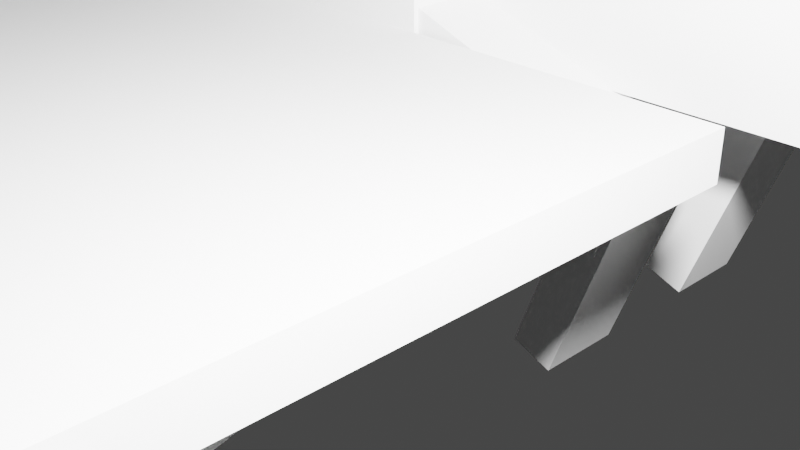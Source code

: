 # Source: Rhamphorhynchus2.blend  (saved by Blender 2.91.10; exported with 4.5.12 LTS)
import bpy
from mathutils import Matrix  # noqa: F401  (used for matrix-valued properties, if any)

bpy.ops.wm.read_factory_settings(use_empty=True)
scene = bpy.context.scene
scene.name = 'Scene'

# ---- collections
col_collection = bpy.data.collections.new('Collection'); scene.collection.children.link(col_collection)

# ---- world
world_world = bpy.data.worlds.new('World'); scene.world = world_world
world_world.use_nodes = True; world_world.node_tree.nodes.clear()
_N = world_world.node_tree.nodes; _L = world_world.node_tree.links
n0 = _N.new('ShaderNodeOutputWorld'); n0.name = 'World Output'; n0.location = (300, 300)
n1 = _N.new('ShaderNodeBackground'); n1.name = 'Background'; n1.location = (10, 300)
n1.inputs[0].default_value = (0.05088, 0.05088, 0.05088, 1.0)
_L.new(n1.outputs[0], n0.inputs[0])
n0.is_active_output = True
world_world.color = (0.05088, 0.05088, 0.05088)
world_world.use_sun_shadow = False
world_world.sun_shadow_jitter_overblur = 0.0

# ---- cameras
cam_camera = bpy.data.cameras.new('Camera')
cam_camera.clip_end = 100.0
cam_camera.ortho_scale = 7.314

# ---- lights
light_light = bpy.data.lights.new('Light', 'POINT')
light_light.transmission_factor = 0.0
light_light.energy = 1000.0
light_light.shadow_soft_size = 0.1
light_light.shadow_maximum_resolution = 0.006
light_light.use_absolute_resolution = True

# ---- meshes
me_w_rfel = bpy.data.meshes.new('Würfel')
me_w_rfel.from_pydata([(-5.0, 0.0, 0.0), (-5.0, 0.0, 5.0), (-5.0, 3.0, 0.0), (-5.0, 3.0, 5.0), (1.0, 0.0, 0.0), (1.0, 0.0, 5.0), (1.0, 3.0, 0.0), (1.0, 3.0, 5.0)], [], [(0, 1, 3, 2), (2, 3, 7, 6), (6, 7, 5, 4), (4, 5, 1, 0), (2, 6, 4, 0), (7, 3, 1, 5)])
_uv = me_w_rfel.uv_layers.new(name='UV-Map')
_uv.uv.foreach_set('vector', [0.07031, 0.6797, 0.07031, 0.7188, 0.04688, 0.7188, 0.04688, 0.6797, 0.04688, 0.6797, 0.04688, 0.7188, 0.0, 0.7188, 0.0, 0.6797, 0.1406, 0.6797, 0.1406, 0.7188, 0.1172, 0.7188, 0.1172, 0.6797, 0.1172, 0.6797, 0.1172, 0.7188, 0.07031, 0.7188, 0.07031, 0.6797, 0.07031, 0.7188, 0.07031, 0.7656, 0.09375, 0.7656, 0.09375, 0.7188, 0.04688, 0.7656, 0.04688, 0.7188, 0.07031, 0.7188, 0.07031, 0.7656])
me_w_rfel.use_remesh_fix_poles = True
me_w_rfel.use_remesh_preserve_attributes = False
me_w_rfel.use_mirror_vertex_groups = False
me_w_rfel.update()
me_w_rfel_001 = bpy.data.meshes.new('Würfel.001')
me_w_rfel_001.from_pydata([(-2.0, 0.0, 1.0), (-2.0, 0.0, 4.0), (-2.0, 3.0, 1.0), (-2.0, 3.0, 4.0), (3.0, 0.0, 1.0), (3.0, 0.0, 4.0), (3.0, 3.0, 1.0), (3.0, 3.0, 4.0)], [], [(0, 1, 3, 2), (2, 3, 7, 6), (6, 7, 5, 4), (4, 5, 1, 0), (2, 6, 4, 0), (7, 3, 1, 5)])
_uv = me_w_rfel_001.uv_layers.new(name='UV-Map')
_uv.uv.foreach_set('vector', [0.4141, 0.5469, 0.4141, 0.5703, 0.3906, 0.5703, 0.3906, 0.5469, 0.3906, 0.5469, 0.3906, 0.5703, 0.3516, 0.5703, 0.3516, 0.5469, 0.4766, 0.5469, 0.4766, 0.5703, 0.4531, 0.5703, 0.4531, 0.5469, 0.4531, 0.5469, 0.4531, 0.5703, 0.4141, 0.5703, 0.4141, 0.5469, 0.4141, 0.5703, 0.4141, 0.6094, 0.4375, 0.6094, 0.4375, 0.5703, 0.3906, 0.6094, 0.3906, 0.5703, 0.4141, 0.5703, 0.4141, 0.6094])
me_w_rfel_001.use_remesh_fix_poles = True
me_w_rfel_001.use_remesh_preserve_attributes = False
me_w_rfel_001.use_mirror_vertex_groups = False
me_w_rfel_001.update()
me_w_rfel_002 = bpy.data.meshes.new('Würfel.002')
me_w_rfel_002.from_pydata([(-2.0, 0.0, 1.0), (-2.0, 0.0, 2.0), (-2.0, 3.0, 1.0), (-2.0, 3.0, 2.0), (3.0, 0.0, 1.0), (3.0, 0.0, 2.0), (3.0, 3.0, 1.0), (3.0, 3.0, 2.0)], [], [(0, 1, 3, 2), (2, 3, 7, 6), (6, 7, 5, 4), (4, 5, 1, 0), (2, 6, 4, 0), (7, 3, 1, 5)])
_uv = me_w_rfel_002.uv_layers.new(name='UV-Map')
_uv.uv.foreach_set('vector', [0.0625, 0.5, 0.0625, 0.5078, 0.03906, 0.5078, 0.03906, 0.5, 0.03906, 0.5, 0.03906, 0.5078, 0.0, 0.5078, 0.0, 0.5, 0.125, 0.5, 0.125, 0.5078, 0.1016, 0.5078, 0.1016, 0.5, 0.1016, 0.5, 0.1016, 0.5078, 0.0625, 0.5078, 0.0625, 0.5, 0.0625, 0.5078, 0.0625, 0.5469, 0.08594, 0.5469, 0.08594, 0.5078, 0.03906, 0.5469, 0.03906, 0.5078, 0.0625, 0.5078, 0.0625, 0.5469])
me_w_rfel_002.use_remesh_fix_poles = True
me_w_rfel_002.use_remesh_preserve_attributes = False
me_w_rfel_002.use_mirror_vertex_groups = False
me_w_rfel_002.update()
me_w_rfel_003 = bpy.data.meshes.new('Würfel.003')
me_w_rfel_003.from_pydata([(2.0, 1.0, 1.0), (2.0, 1.0, 3.0), (2.0, 2.0, 1.0), (2.0, 2.0, 3.0), (7.0, 1.0, 1.0), (7.0, 1.0, 3.0), (7.0, 2.0, 1.0), (7.0, 2.0, 3.0)], [], [(0, 1, 3, 2), (2, 3, 7, 6), (6, 7, 5, 4), (4, 5, 1, 0), (2, 6, 4, 0), (7, 3, 1, 5)])
_uv = me_w_rfel_003.uv_layers.new(name='UV-Map')
_uv.uv.foreach_set('vector', [0.04688, 0.9453, 0.04688, 0.9609, 0.03906, 0.9609, 0.03906, 0.9453, 0.03906, 0.9453, 0.03906, 0.9609, 0.0, 0.9609, 0.0, 0.9453, 0.09375, 0.9453, 0.09375, 0.9609, 0.08594, 0.9609, 0.08594, 0.9453, 0.08594, 0.9453, 0.08594, 0.9609, 0.04688, 0.9609, 0.04688, 0.9453, 0.04688, 0.9609, 0.04688, 1.0, 0.05469, 1.0, 0.05469, 0.9609, 0.03906, 1.0, 0.03906, 0.9609, 0.04688, 0.9609, 0.04688, 1.0])
me_w_rfel_003.use_remesh_fix_poles = True
me_w_rfel_003.use_remesh_preserve_attributes = False
me_w_rfel_003.use_mirror_vertex_groups = False
me_w_rfel_003.update()
me_w_rfel_004 = bpy.data.meshes.new('Würfel.004')
me_w_rfel_004.from_pydata([(2.0, 1.0, 1.0), (2.0, 1.0, 2.0), (2.0, 2.0, 1.0), (2.0, 2.0, 2.0), (7.0, 1.0, 1.0), (7.0, 1.0, 2.0), (7.0, 2.0, 1.0), (7.0, 2.0, 2.0)], [], [(0, 1, 3, 2), (2, 3, 7, 6), (6, 7, 5, 4), (4, 5, 1, 0), (2, 6, 4, 0), (7, 3, 1, 5)])
_uv = me_w_rfel_004.uv_layers.new(name='UV-Map')
_uv.uv.foreach_set('vector', [0.04688, 0.8984, 0.04688, 0.9062, 0.03906, 0.9062, 0.03906, 0.8984, 0.03906, 0.8984, 0.03906, 0.9062, 0.0, 0.9062, 0.0, 0.8984, 0.09375, 0.8984, 0.09375, 0.9062, 0.08594, 0.9062, 0.08594, 0.8984, 0.08594, 0.8984, 0.08594, 0.9062, 0.04688, 0.9062, 0.04688, 0.8984, 0.04688, 0.9062, 0.04688, 0.9453, 0.05469, 0.9453, 0.05469, 0.9062, 0.03906, 0.9453, 0.03906, 0.9062, 0.04688, 0.9062, 0.04688, 0.9453])
me_w_rfel_004.use_remesh_fix_poles = True
me_w_rfel_004.use_remesh_preserve_attributes = False
me_w_rfel_004.use_mirror_vertex_groups = False
me_w_rfel_004.update()
me_w_rfel_005 = bpy.data.meshes.new('Würfel.005')
me_w_rfel_005.from_pydata([(0.0, -4.0, -2.0), (0.0, -4.0, 1.0), (0.0, -1.0, -2.0), (0.0, -1.0, 1.0), (12.0, -4.0, -2.0), (12.0, -4.0, 1.0), (12.0, -1.0, -2.0), (12.0, -1.0, 1.0)], [], [(0, 1, 3, 2), (2, 3, 7, 6), (6, 7, 5, 4), (4, 5, 1, 0), (2, 6, 4, 0), (7, 3, 1, 5)])
_uv = me_w_rfel_005.uv_layers.new(name='UV-Map')
_uv.uv.foreach_set('vector', [0.1172, 0.1875, 0.1172, 0.2109, 0.09375, 0.2109, 0.09375, 0.1875, 0.09375, 0.1875, 0.09375, 0.2109, 0.0, 0.2109, 0.0, 0.1875, 0.2344, 0.1875, 0.2344, 0.2109, 0.2109, 0.2109, 0.2109, 0.1875, 0.2109, 0.1875, 0.2109, 0.2109, 0.1172, 0.2109, 0.1172, 0.1875, 0.1172, 0.2109, 0.1172, 0.3047, 0.1406, 0.3047, 0.1406, 0.2109, 0.09375, 0.3047, 0.09375, 0.2109, 0.1172, 0.2109, 0.1172, 0.3047])
me_w_rfel_005.use_remesh_fix_poles = True
me_w_rfel_005.use_remesh_preserve_attributes = False
me_w_rfel_005.use_mirror_vertex_groups = False
me_w_rfel_005.update()
me_w_rfel_006 = bpy.data.meshes.new('Würfel.006')
me_w_rfel_006.from_pydata([(0.0, -4.0, -3.0), (0.0, -4.0, 2.0), (0.0, 3.0, -3.0), (0.0, 3.0, 2.0), (14.0, -4.0, -3.0), (14.0, -4.0, 2.0), (14.0, 3.0, -3.0), (14.0, 3.0, 2.0)], [], [(0, 1, 3, 2), (2, 3, 7, 6), (6, 7, 5, 4), (4, 5, 1, 0), (2, 6, 4, 0), (7, 3, 1, 5)])
_uv = me_w_rfel_006.uv_layers.new(name='UV-Map')
_uv.uv.foreach_set('vector', [0.1641, 0.3047, 0.1641, 0.3438, 0.1094, 0.3438, 0.1094, 0.3047, 0.1094, 0.3047, 0.1094, 0.3438, 0.0, 0.3438, 0.0, 0.3047, 0.3281, 0.3047, 0.3281, 0.3438, 0.2734, 0.3438, 0.2734, 0.3047, 0.2734, 0.3047, 0.2734, 0.3438, 0.1641, 0.3438, 0.1641, 0.3047, 0.1641, 0.3438, 0.1641, 0.4531, 0.2188, 0.4531, 0.2188, 0.3438, 0.1094, 0.4531, 0.1094, 0.3438, 0.1641, 0.3438, 0.1641, 0.4531])
me_w_rfel_006.use_remesh_fix_poles = True
me_w_rfel_006.use_remesh_preserve_attributes = False
me_w_rfel_006.use_mirror_vertex_groups = False
me_w_rfel_006.update()
me_w_rfel_007 = bpy.data.meshes.new('Würfel.007')
me_w_rfel_007.from_pydata([(0.0, -1.0, 0.0), (0.0, -1.0, 3.0), (0.0, 2.0, 0.0), (0.0, 2.0, 3.0), (14.0, -1.0, 0.0), (14.0, -1.0, 3.0), (14.0, 2.0, 0.0), (14.0, 2.0, 3.0)], [], [(0, 1, 3, 2), (2, 3, 7, 6), (6, 7, 5, 4), (4, 5, 1, 0), (2, 6, 4, 0), (7, 3, 1, 5)])
_uv = me_w_rfel_007.uv_layers.new(name='UV-Map')
_uv.uv.foreach_set('vector', [0.7109, 0.8594, 0.7109, 0.8828, 0.6875, 0.8828, 0.6875, 0.8594, 0.6875, 0.8594, 0.6875, 0.8828, 0.5781, 0.8828, 0.5781, 0.8594, 0.8438, 0.8594, 0.8438, 0.8828, 0.8203, 0.8828, 0.8203, 0.8594, 0.8203, 0.8594, 0.8203, 0.8828, 0.7109, 0.8828, 0.7109, 0.8594, 0.7109, 0.8828, 0.7109, 0.9922, 0.7344, 0.9922, 0.7344, 0.8828, 0.6875, 0.9922, 0.6875, 0.8828, 0.7109, 0.8828, 0.7109, 0.9922])
me_w_rfel_007.use_remesh_fix_poles = True
me_w_rfel_007.use_remesh_preserve_attributes = False
me_w_rfel_007.use_mirror_vertex_groups = False
me_w_rfel_007.update()
me_w_rfel_008 = bpy.data.meshes.new('Würfel.008')
me_w_rfel_008.from_pydata([(-7.0, -1.0, 1.0), (-7.0, -1.0, 3.0), (-7.0, 2.0, 1.0), (-7.0, 2.0, 3.0), (7.0, -1.0, 1.0), (7.0, -1.0, 3.0), (7.0, 2.0, 1.0), (7.0, 2.0, 3.0)], [], [(0, 1, 3, 2), (2, 3, 7, 6), (6, 7, 5, 4), (4, 5, 1, 0), (2, 6, 4, 0), (7, 3, 1, 5)])
_uv = me_w_rfel_008.uv_layers.new(name='UV-Map')
_uv.uv.foreach_set('vector', [0.3516, 0.2109, 0.3516, 0.2266, 0.3281, 0.2266, 0.3281, 0.2109, 0.3281, 0.2109, 0.3281, 0.2266, 0.2188, 0.2266, 0.2188, 0.2109, 0.4844, 0.2109, 0.4844, 0.2266, 0.4609, 0.2266, 0.4609, 0.2109, 0.4609, 0.2109, 0.4609, 0.2266, 0.3516, 0.2266, 0.3516, 0.2109, 0.3516, 0.2266, 0.3516, 0.3359, 0.375, 0.3359, 0.375, 0.2266, 0.3281, 0.3359, 0.3281, 0.2266, 0.3516, 0.2266, 0.3516, 0.3359])
me_w_rfel_008.use_remesh_fix_poles = True
me_w_rfel_008.use_remesh_preserve_attributes = False
me_w_rfel_008.use_mirror_vertex_groups = False
me_w_rfel_008.update()
me_w_rfel_009 = bpy.data.meshes.new('Würfel.009')
me_w_rfel_009.from_pydata([(-19.0, 0.0, 1.0), (-19.0, 0.0, 3.0), (-19.0, 1.0, 1.0), (-19.0, 1.0, 3.0), (-5.0, 0.0, 1.0), (-5.0, 0.0, 3.0), (-5.0, 1.0, 1.0), (-5.0, 1.0, 3.0)], [], [(0, 1, 3, 2), (2, 3, 7, 6), (6, 7, 5, 4), (4, 5, 1, 0), (2, 6, 4, 0), (7, 3, 1, 5)])
_uv = me_w_rfel_009.uv_layers.new(name='UV-Map')
_uv.uv.foreach_set('vector', [0.6016, 0.2109, 0.6016, 0.2266, 0.5938, 0.2266, 0.5938, 0.2109, 0.5938, 0.2109, 0.5938, 0.2266, 0.4844, 0.2266, 0.4844, 0.2109, 0.7188, 0.2109, 0.7188, 0.2266, 0.7109, 0.2266, 0.7109, 0.2109, 0.7109, 0.2109, 0.7109, 0.2266, 0.6016, 0.2266, 0.6016, 0.2109, 0.6016, 0.2266, 0.6016, 0.3359, 0.6094, 0.3359, 0.6094, 0.2266, 0.5938, 0.3359, 0.5938, 0.2266, 0.6016, 0.2266, 0.6016, 0.3359])
me_w_rfel_009.use_remesh_fix_poles = True
me_w_rfel_009.use_remesh_preserve_attributes = False
me_w_rfel_009.use_mirror_vertex_groups = False
me_w_rfel_009.update()
me_w_rfel_010 = bpy.data.meshes.new('Würfel.010')
me_w_rfel_010.from_pydata([(-11.0, -4.0, 1.0), (-11.0, -4.0, 3.0), (-11.0, 5.0, 1.0), (-11.0, 5.0, 3.0), (-5.0, -4.0, 1.0), (-5.0, -4.0, 3.0), (-5.0, 5.0, 1.0), (-5.0, 5.0, 3.0)], [], [(0, 1, 3, 2), (2, 3, 7, 6), (6, 7, 5, 4), (4, 5, 1, 0), (2, 6, 4, 0), (7, 3, 1, 5)])
_uv = me_w_rfel_010.uv_layers.new(name='UV-Map')
_uv.uv.foreach_set('vector', [0.3359, 0.3516, 0.3359, 0.3672, 0.2656, 0.3672, 0.2656, 0.3516, 0.2656, 0.3516, 0.2656, 0.3672, 0.2188, 0.3672, 0.2188, 0.3516, 0.4531, 0.3516, 0.4531, 0.3672, 0.3828, 0.3672, 0.3828, 0.3516, 0.3828, 0.3516, 0.3828, 0.3672, 0.3359, 0.3672, 0.3359, 0.3516, 0.3359, 0.3672, 0.3359, 0.4141, 0.4062, 0.4141, 0.4062, 0.3672, 0.2656, 0.4141, 0.2656, 0.3672, 0.3359, 0.3672, 0.3359, 0.4141])
me_w_rfel_010.use_remesh_fix_poles = True
me_w_rfel_010.use_remesh_preserve_attributes = False
me_w_rfel_010.use_mirror_vertex_groups = False
me_w_rfel_010.update()
me_w_rfel_011 = bpy.data.meshes.new('Würfel.011')
me_w_rfel_011.from_pydata([(1.0, -1.0, 0.0), (1.0, -1.0, 2.0), (1.0, 1.0, 0.0), (1.0, 1.0, 2.0), (7.0, -1.0, 0.0), (7.0, -1.0, 2.0), (7.0, 1.0, 0.0), (7.0, 1.0, 2.0)], [], [(0, 1, 3, 2), (2, 3, 7, 6), (6, 7, 5, 4), (4, 5, 1, 0), (2, 6, 4, 0), (7, 3, 1, 5)])
_uv = me_w_rfel_011.uv_layers.new(name='UV-Map')
_uv.uv.foreach_set('vector', [0.0625, 0.5469, 0.0625, 0.5625, 0.04688, 0.5625, 0.04688, 0.5469, 0.04688, 0.5469, 0.04688, 0.5625, 0.0, 0.5625, 0.0, 0.5469, 0.125, 0.5469, 0.125, 0.5625, 0.1094, 0.5625, 0.1094, 0.5469, 0.1094, 0.5469, 0.1094, 0.5625, 0.0625, 0.5625, 0.0625, 0.5469, 0.0625, 0.5625, 0.0625, 0.6094, 0.07812, 0.6094, 0.07812, 0.5625, 0.04688, 0.6094, 0.04688, 0.5625, 0.0625, 0.5625, 0.0625, 0.6094])
me_w_rfel_011.use_remesh_fix_poles = True
me_w_rfel_011.use_remesh_preserve_attributes = False
me_w_rfel_011.use_mirror_vertex_groups = False
me_w_rfel_011.update()
me_w_rfel_012 = bpy.data.meshes.new('Würfel.012')
me_w_rfel_012.from_pydata([(1.0, -1.0, 0.0), (1.0, -1.0, 2.0), (1.0, 1.0, 0.0), (1.0, 1.0, 2.0), (7.0, -1.0, 0.0), (7.0, -1.0, 2.0), (7.0, 1.0, 0.0), (7.0, 1.0, 2.0)], [], [(0, 1, 3, 2), (2, 3, 7, 6), (6, 7, 5, 4), (4, 5, 1, 0), (2, 6, 4, 0), (7, 3, 1, 5)])
_uv = me_w_rfel_012.uv_layers.new(name='UV-Map')
_uv.uv.foreach_set('vector', [0.0625, 0.6172, 0.0625, 0.6328, 0.04688, 0.6328, 0.04688, 0.6172, 0.04688, 0.6172, 0.04688, 0.6328, 0.0, 0.6328, 0.0, 0.6172, 0.125, 0.6172, 0.125, 0.6328, 0.1094, 0.6328, 0.1094, 0.6172, 0.1094, 0.6172, 0.1094, 0.6328, 0.0625, 0.6328, 0.0625, 0.6172, 0.0625, 0.6328, 0.0625, 0.6797, 0.07812, 0.6797, 0.07812, 0.6328, 0.04688, 0.6797, 0.04688, 0.6328, 0.0625, 0.6328, 0.0625, 0.6797])
me_w_rfel_012.use_remesh_fix_poles = True
me_w_rfel_012.use_remesh_preserve_attributes = False
me_w_rfel_012.use_mirror_vertex_groups = False
me_w_rfel_012.update()
me_w_rfel_013 = bpy.data.meshes.new('Würfel.013')
me_w_rfel_013.from_pydata([(0.0, 0.0, -4.0), (0.0, 0.0, 1.0), (0.0, 2.0, -4.0), (0.0, 2.0, 1.0), (1.0, 0.0, -4.0), (1.0, 0.0, 1.0), (1.0, 2.0, -4.0), (1.0, 2.0, 1.0)], [], [(0, 1, 3, 2), (2, 3, 7, 6), (6, 7, 5, 4), (4, 5, 1, 0), (2, 6, 4, 0), (7, 3, 1, 5)])
_uv = me_w_rfel_013.uv_layers.new(name='UV-Map')
_uv.uv.foreach_set('vector', [0.07031, 0.8359, 0.07031, 0.875, 0.05469, 0.875, 0.05469, 0.8359, 0.05469, 0.8359, 0.05469, 0.875, 0.04688, 0.875, 0.04688, 0.8359, 0.09375, 0.8359, 0.09375, 0.875, 0.07812, 0.875, 0.07812, 0.8359, 0.07812, 0.8359, 0.07812, 0.875, 0.07031, 0.875, 0.07031, 0.8359, 0.07031, 0.875, 0.07031, 0.8828, 0.08594, 0.8828, 0.08594, 0.875, 0.05469, 0.8828, 0.05469, 0.875, 0.07031, 0.875, 0.07031, 0.8828])
me_w_rfel_013.use_remesh_fix_poles = True
me_w_rfel_013.use_remesh_preserve_attributes = False
me_w_rfel_013.use_mirror_vertex_groups = False
me_w_rfel_013.update()
me_w_rfel_014 = bpy.data.meshes.new('Würfel.014')
me_w_rfel_014.from_pydata([(0.0, 0.0, -4.0), (0.0, 0.0, 1.0), (0.0, 2.0, -4.0), (0.0, 2.0, 1.0), (1.0, 0.0, -4.0), (1.0, 0.0, 1.0), (1.0, 2.0, -4.0), (1.0, 2.0, 1.0)], [], [(0, 1, 3, 2), (2, 3, 7, 6), (6, 7, 5, 4), (4, 5, 1, 0), (2, 6, 4, 0), (7, 3, 1, 5)])
_uv = me_w_rfel_014.uv_layers.new(name='UV-Map')
_uv.uv.foreach_set('vector', [0.02344, 0.8359, 0.02344, 0.875, 0.007812, 0.875, 0.007812, 0.8359, 0.007812, 0.8359, 0.007812, 0.875, 0.0, 0.875, 0.0, 0.8359, 0.04688, 0.8359, 0.04688, 0.875, 0.03125, 0.875, 0.03125, 0.8359, 0.03125, 0.8359, 0.03125, 0.875, 0.02344, 0.875, 0.02344, 0.8359, 0.02344, 0.875, 0.02344, 0.8828, 0.03906, 0.8828, 0.03906, 0.875, 0.007812, 0.8828, 0.007812, 0.875, 0.02344, 0.875, 0.02344, 0.8828])
me_w_rfel_014.use_remesh_fix_poles = True
me_w_rfel_014.use_remesh_preserve_attributes = False
me_w_rfel_014.use_mirror_vertex_groups = False
me_w_rfel_014.update()
me_w_rfel_015 = bpy.data.meshes.new('Würfel.015')
me_w_rfel_015.from_pydata([(0.0, -15.0, -2.0), (0.0, -15.0, 1.0), (0.0, 1.0, -2.0), (0.0, 1.0, 1.0), (2.0, -15.0, -2.0), (2.0, -15.0, 1.0), (2.0, 1.0, -2.0), (2.0, 1.0, 1.0)], [], [(0, 1, 3, 2), (2, 3, 7, 6), (6, 7, 5, 4), (4, 5, 1, 0), (2, 6, 4, 0), (7, 3, 1, 5)])
_uv = me_w_rfel_015.uv_layers.new(name='UV-Map')
_uv.uv.foreach_set('vector', [0.7188, 0.7812, 0.7188, 0.8047, 0.5938, 0.8047, 0.5938, 0.7812, 0.5938, 0.7812, 0.5938, 0.8047, 0.5781, 0.8047, 0.5781, 0.7812, 0.8594, 0.7812, 0.8594, 0.8047, 0.7344, 0.8047, 0.7344, 0.7812, 0.7344, 0.7812, 0.7344, 0.8047, 0.7188, 0.8047, 0.7188, 0.7812, 0.7188, 0.8047, 0.7188, 0.8203, 0.8438, 0.8203, 0.8438, 0.8047, 0.5938, 0.8203, 0.5938, 0.8047, 0.7188, 0.8047, 0.7188, 0.8203])
me_w_rfel_015.use_remesh_fix_poles = True
me_w_rfel_015.use_remesh_preserve_attributes = False
me_w_rfel_015.use_mirror_vertex_groups = False
me_w_rfel_015.update()
me_w_rfel_016 = bpy.data.meshes.new('Würfel.016')
me_w_rfel_016.from_pydata([(0.0, -15.0, -2.0), (0.0, -15.0, 1.0), (0.0, 1.0, -2.0), (0.0, 1.0, 1.0), (2.0, -15.0, -2.0), (2.0, -15.0, 1.0), (2.0, 1.0, -2.0), (2.0, 1.0, 1.0)], [], [(0, 1, 3, 2), (2, 3, 7, 6), (6, 7, 5, 4), (4, 5, 1, 0), (2, 6, 4, 0), (7, 3, 1, 5)])
_uv = me_w_rfel_016.uv_layers.new(name='UV-Map')
_uv.uv.foreach_set('vector', [0.3594, 0.4141, 0.3594, 0.4375, 0.2344, 0.4375, 0.2344, 0.4141, 0.2344, 0.4141, 0.2344, 0.4375, 0.2188, 0.4375, 0.2188, 0.4141, 0.5, 0.4141, 0.5, 0.4375, 0.375, 0.4375, 0.375, 0.4141, 0.375, 0.4141, 0.375, 0.4375, 0.3594, 0.4375, 0.3594, 0.4141, 0.3594, 0.4375, 0.3594, 0.4531, 0.4844, 0.4531, 0.4844, 0.4375, 0.2344, 0.4531, 0.2344, 0.4375, 0.3594, 0.4375, 0.3594, 0.4531])
me_w_rfel_016.use_remesh_fix_poles = True
me_w_rfel_016.use_remesh_preserve_attributes = False
me_w_rfel_016.use_mirror_vertex_groups = False
me_w_rfel_016.update()
me_w_rfel_017 = bpy.data.meshes.new('Würfel.017')
me_w_rfel_017.from_pydata([(0.0, -6.0, -2.0), (0.0, -6.0, 1.0), (0.0, 24.0, -2.0), (0.0, 24.0, 1.0), (2.0, -6.0, -2.0), (2.0, -6.0, 1.0), (2.0, 24.0, -2.0), (2.0, 24.0, 1.0)], [], [(0, 1, 3, 2), (2, 3, 7, 6), (6, 7, 5, 4), (4, 5, 1, 0), (2, 6, 4, 0), (7, 3, 1, 5)])
_uv = me_w_rfel_017.uv_layers.new(name='UV-Map')
_uv.uv.foreach_set('vector', [0.6016, 0.6875, 0.6016, 0.7109, 0.3672, 0.7109, 0.3672, 0.6875, 0.3672, 0.6875, 0.3672, 0.7109, 0.3516, 0.7109, 0.3516, 0.6875, 0.8516, 0.6875, 0.8516, 0.7109, 0.6172, 0.7109, 0.6172, 0.6875, 0.6172, 0.6875, 0.6172, 0.7109, 0.6016, 0.7109, 0.6016, 0.6875, 0.6016, 0.7109, 0.6016, 0.7266, 0.8359, 0.7266, 0.8359, 0.7109, 0.3672, 0.7266, 0.3672, 0.7109, 0.6016, 0.7109, 0.6016, 0.7266])
me_w_rfel_017.use_remesh_fix_poles = True
me_w_rfel_017.use_remesh_preserve_attributes = False
me_w_rfel_017.use_mirror_vertex_groups = False
me_w_rfel_017.update()
me_w_rfel_018 = bpy.data.meshes.new('Würfel.018')
me_w_rfel_018.from_pydata([(0.0, -46.0, -2.0), (0.0, -46.0, 1.0), (0.0, -16.0, -2.0), (0.0, -16.0, 1.0), (2.0, -46.0, -2.0), (2.0, -46.0, 1.0), (2.0, -16.0, -2.0), (2.0, -16.0, 1.0)], [], [(0, 1, 3, 2), (2, 3, 7, 6), (6, 7, 5, 4), (4, 5, 1, 0), (2, 6, 4, 0), (7, 3, 1, 5)])
_uv = me_w_rfel_018.uv_layers.new(name='UV-Map')
_uv.uv.foreach_set('vector', [0.6016, 0.7266, 0.6016, 0.75, 0.3672, 0.75, 0.3672, 0.7266, 0.3672, 0.7266, 0.3672, 0.75, 0.3516, 0.75, 0.3516, 0.7266, 0.8516, 0.7266, 0.8516, 0.75, 0.6172, 0.75, 0.6172, 0.7266, 0.6172, 0.7266, 0.6172, 0.75, 0.6016, 0.75, 0.6016, 0.7266, 0.6016, 0.75, 0.6016, 0.7656, 0.8359, 0.7656, 0.8359, 0.75, 0.3672, 0.7656, 0.3672, 0.75, 0.6016, 0.75, 0.6016, 0.7656])
me_w_rfel_018.use_remesh_fix_poles = True
me_w_rfel_018.use_remesh_preserve_attributes = False
me_w_rfel_018.use_mirror_vertex_groups = False
me_w_rfel_018.update()
me_w_rfel_019 = bpy.data.meshes.new('Würfel.019')
me_w_rfel_019.from_pydata([(0.0, -21.0, -2.0), (0.0, -21.0, 1.0), (0.0, -5.0, -2.0), (0.0, -5.0, 1.0), (2.0, -21.0, -2.0), (2.0, -21.0, 1.0), (2.0, -5.0, -2.0), (2.0, -5.0, 1.0)], [], [(0, 1, 3, 2), (2, 3, 7, 6), (6, 7, 5, 4), (4, 5, 1, 0), (2, 6, 4, 0), (7, 3, 1, 5)])
_uv = me_w_rfel_019.uv_layers.new(name='UV-Map')
_uv.uv.foreach_set('vector', [0.7188, 0.8203, 0.7188, 0.8438, 0.5938, 0.8438, 0.5938, 0.8203, 0.5938, 0.8203, 0.5938, 0.8438, 0.5781, 0.8438, 0.5781, 0.8203, 0.8594, 0.8203, 0.8594, 0.8438, 0.7344, 0.8438, 0.7344, 0.8203, 0.7344, 0.8203, 0.7344, 0.8438, 0.7188, 0.8438, 0.7188, 0.8203, 0.7188, 0.8438, 0.7188, 0.8594, 0.8438, 0.8594, 0.8438, 0.8438, 0.5938, 0.8594, 0.5938, 0.8438, 0.7188, 0.8438, 0.7188, 0.8594])
me_w_rfel_019.use_remesh_fix_poles = True
me_w_rfel_019.use_remesh_preserve_attributes = False
me_w_rfel_019.use_mirror_vertex_groups = False
me_w_rfel_019.update()
me_w_rfel_020 = bpy.data.meshes.new('Würfel.020')
me_w_rfel_020.from_pydata([(0.0, -34.0, -2.0), (0.0, -34.0, 1.0), (0.0, -18.0, -2.0), (0.0, -18.0, 1.0), (2.0, -34.0, -2.0), (2.0, -34.0, 1.0), (2.0, -18.0, -2.0), (2.0, -18.0, 1.0)], [], [(0, 1, 3, 2), (2, 3, 7, 6), (6, 7, 5, 4), (4, 5, 1, 0), (2, 6, 4, 0), (7, 3, 1, 5)])
_uv = me_w_rfel_020.uv_layers.new(name='UV-Map')
_uv.uv.foreach_set('vector', [0.4922, 0.6484, 0.4922, 0.6719, 0.3672, 0.6719, 0.3672, 0.6484, 0.3672, 0.6484, 0.3672, 0.6719, 0.3516, 0.6719, 0.3516, 0.6484, 0.6328, 0.6484, 0.6328, 0.6719, 0.5078, 0.6719, 0.5078, 0.6484, 0.5078, 0.6484, 0.5078, 0.6719, 0.4922, 0.6719, 0.4922, 0.6484, 0.4922, 0.6719, 0.4922, 0.6875, 0.6172, 0.6875, 0.6172, 0.6719, 0.3672, 0.6875, 0.3672, 0.6719, 0.4922, 0.6719, 0.4922, 0.6875])
me_w_rfel_020.use_remesh_fix_poles = True
me_w_rfel_020.use_remesh_preserve_attributes = False
me_w_rfel_020.use_mirror_vertex_groups = False
me_w_rfel_020.update()
me_w_rfel_021 = bpy.data.meshes.new('Würfel.021')
me_w_rfel_021.from_pydata([(0.0, 4.0, 0.0), (0.0, 4.0, 1.0), (0.0, 17.0, 0.0), (0.0, 17.0, 1.0), (19.0, 4.0, 0.0), (19.0, 4.0, 1.0), (19.0, 17.0, 0.0), (19.0, 17.0, 1.0)], [], [(0, 1, 3, 2), (2, 3, 7, 6), (6, 7, 5, 4), (4, 5, 1, 0), (2, 6, 4, 0), (7, 3, 1, 5)])
_uv = me_w_rfel_021.uv_layers.new(name='UV-Map')
_uv.uv.foreach_set('vector', [0.6016, 0.3359, 0.6016, 0.3438, 0.5, 0.3438, 0.5, 0.3359, 0.5, 0.3359, 0.5, 0.3438, 0.3516, 0.3438, 0.3516, 0.3359, 0.8516, 0.3359, 0.8516, 0.3438, 0.75, 0.3438, 0.75, 0.3359, 0.75, 0.3359, 0.75, 0.3438, 0.6016, 0.3438, 0.6016, 0.3359, 0.6016, 0.3438, 0.6016, 0.4922, 0.7031, 0.4922, 0.7031, 0.3438, 0.5, 0.4922, 0.5, 0.3438, 0.6016, 0.3438, 0.6016, 0.4922])
me_w_rfel_021.use_remesh_fix_poles = True
me_w_rfel_021.use_remesh_preserve_attributes = False
me_w_rfel_021.use_mirror_vertex_groups = False
me_w_rfel_021.update()
me_w_rfel_022 = bpy.data.meshes.new('Würfel.022')
me_w_rfel_022.from_pydata([(0.0, 4.0, 0.0), (0.0, 4.0, 1.0), (0.0, 17.0, 0.0), (0.0, 17.0, 1.0), (19.0, 4.0, 0.0), (19.0, 4.0, 1.0), (19.0, 17.0, 0.0), (19.0, 17.0, 1.0)], [], [(0, 1, 3, 2), (2, 3, 7, 6), (6, 7, 5, 4), (4, 5, 1, 0), (2, 6, 4, 0), (7, 3, 1, 5)])
_uv = me_w_rfel_022.uv_layers.new(name='UV-Map')
_uv.uv.foreach_set('vector', [0.6016, 0.4922, 0.6016, 0.5, 0.5, 0.5, 0.5, 0.4922, 0.5, 0.4922, 0.5, 0.5, 0.3516, 0.5, 0.3516, 0.4922, 0.8516, 0.4922, 0.8516, 0.5, 0.75, 0.5, 0.75, 0.4922, 0.75, 0.4922, 0.75, 0.5, 0.6016, 0.5, 0.6016, 0.4922, 0.6016, 0.5, 0.6016, 0.6484, 0.7031, 0.6484, 0.7031, 0.5, 0.5, 0.6484, 0.5, 0.5, 0.6016, 0.5, 0.6016, 0.6484])
me_w_rfel_022.use_remesh_fix_poles = True
me_w_rfel_022.use_remesh_preserve_attributes = False
me_w_rfel_022.use_mirror_vertex_groups = False
me_w_rfel_022.update()
me_w_rfel_023 = bpy.data.meshes.new('Würfel.023')
me_w_rfel_023.from_pydata([(0.0, -15.0, 0.0), (0.0, -15.0, 1.0), (0.0, -2.0, 0.0), (0.0, -2.0, 1.0), (19.0, -15.0, 0.0), (19.0, -15.0, 1.0), (19.0, -2.0, 0.0), (19.0, -2.0, 1.0)], [], [(0, 1, 3, 2), (2, 3, 7, 6), (6, 7, 5, 4), (4, 5, 1, 0), (2, 6, 4, 0), (7, 3, 1, 5)])
_uv = me_w_rfel_023.uv_layers.new(name='UV-Map')
_uv.uv.foreach_set('vector', [0.25, 0.6094, 0.25, 0.6172, 0.1484, 0.6172, 0.1484, 0.6094, 0.1484, 0.6094, 0.1484, 0.6172, 0.0, 0.6172, 0.0, 0.6094, 0.5, 0.6094, 0.5, 0.6172, 0.3984, 0.6172, 0.3984, 0.6094, 0.3984, 0.6094, 0.3984, 0.6172, 0.25, 0.6172, 0.25, 0.6094, 0.25, 0.6172, 0.25, 0.7656, 0.3516, 0.7656, 0.3516, 0.6172, 0.1484, 0.7656, 0.1484, 0.6172, 0.25, 0.6172, 0.25, 0.7656])
me_w_rfel_023.use_remesh_fix_poles = True
me_w_rfel_023.use_remesh_preserve_attributes = False
me_w_rfel_023.use_mirror_vertex_groups = False
me_w_rfel_023.update()
me_w_rfel_024 = bpy.data.meshes.new('Würfel.024')
me_w_rfel_024.from_pydata([(0.0, -1.0, 0.0), (0.0, -1.0, 1.0), (0.0, 12.0, 0.0), (0.0, 12.0, 1.0), (19.0, -1.0, 0.0), (19.0, -1.0, 1.0), (19.0, 12.0, 0.0), (19.0, 12.0, 1.0)], [], [(0, 1, 3, 2), (2, 3, 7, 6), (6, 7, 5, 4), (4, 5, 1, 0), (2, 6, 4, 0), (7, 3, 1, 5)])
_uv = me_w_rfel_024.uv_layers.new(name='UV-Map')
_uv.uv.foreach_set('vector', [0.25, 0.4531, 0.25, 0.4609, 0.1484, 0.4609, 0.1484, 0.4531, 0.1484, 0.4531, 0.1484, 0.4609, 0.0, 0.4609, 0.0, 0.4531, 0.5, 0.4531, 0.5, 0.4609, 0.3984, 0.4609, 0.3984, 0.4531, 0.3984, 0.4531, 0.3984, 0.4609, 0.25, 0.4609, 0.25, 0.4531, 0.25, 0.4609, 0.25, 0.6094, 0.3516, 0.6094, 0.3516, 0.4609, 0.1484, 0.6094, 0.1484, 0.4609, 0.25, 0.4609, 0.25, 0.6094])
me_w_rfel_024.use_remesh_fix_poles = True
me_w_rfel_024.use_remesh_preserve_attributes = False
me_w_rfel_024.use_mirror_vertex_groups = False
me_w_rfel_024.update()
me_w_rfel_025 = bpy.data.meshes.new('Würfel.025')
me_w_rfel_025.from_pydata([(-13.0, -12.0, 0.0), (-13.0, -12.0, 1.0), (-13.0, 18.0, 0.0), (-13.0, 18.0, 1.0), (1.0, -12.0, 0.0), (1.0, -12.0, 1.0), (1.0, 18.0, 0.0), (1.0, 18.0, 1.0)], [], [(0, 1, 3, 2), (2, 3, 7, 6), (6, 7, 5, 4), (4, 5, 1, 0), (2, 6, 4, 0), (7, 3, 1, 5)])
_uv = me_w_rfel_025.uv_layers.new(name='UV-Map')
_uv.uv.foreach_set('vector', [0.3438, 0.7656, 0.3438, 0.7734, 0.1094, 0.7734, 0.1094, 0.7656, 0.1094, 0.7656, 0.1094, 0.7734, 0.0, 0.7734, 0.0, 0.7656, 0.6875, 0.7656, 0.6875, 0.7734, 0.4531, 0.7734, 0.4531, 0.7656, 0.4531, 0.7656, 0.4531, 0.7734, 0.3438, 0.7734, 0.3438, 0.7656, 0.3438, 0.7734, 0.3438, 0.8828, 0.5781, 0.8828, 0.5781, 0.7734, 0.1094, 0.8828, 0.1094, 0.7734, 0.3438, 0.7734, 0.3438, 0.8828])
me_w_rfel_025.use_remesh_fix_poles = True
me_w_rfel_025.use_remesh_preserve_attributes = False
me_w_rfel_025.use_mirror_vertex_groups = False
me_w_rfel_025.update()
me_w_rfel_026 = bpy.data.meshes.new('Würfel.026')
me_w_rfel_026.from_pydata([(-13.0, -53.0, 0.0), (-13.0, -53.0, 1.0), (-13.0, -23.0, 0.0), (-13.0, -23.0, 1.0), (1.0, -53.0, 0.0), (1.0, -53.0, 1.0), (1.0, -23.0, 0.0), (1.0, -23.0, 1.0)], [], [(0, 1, 3, 2), (2, 3, 7, 6), (6, 7, 5, 4), (4, 5, 1, 0), (2, 6, 4, 0), (7, 3, 1, 5)])
_uv = me_w_rfel_026.uv_layers.new(name='UV-Map')
_uv.uv.foreach_set('vector', [0.3438, 0.8828, 0.3438, 0.8906, 0.1094, 0.8906, 0.1094, 0.8828, 0.1094, 0.8828, 0.1094, 0.8906, 0.0, 0.8906, 0.0, 0.8828, 0.6875, 0.8828, 0.6875, 0.8906, 0.4531, 0.8906, 0.4531, 0.8828, 0.4531, 0.8828, 0.4531, 0.8906, 0.3438, 0.8906, 0.3438, 0.8828, 0.3438, 0.8906, 0.3438, 1.0, 0.5781, 1.0, 0.5781, 0.8906, 0.1094, 1.0, 0.1094, 0.8906, 0.3438, 0.8906, 0.3438, 1.0])
me_w_rfel_026.use_remesh_fix_poles = True
me_w_rfel_026.use_remesh_preserve_attributes = False
me_w_rfel_026.use_mirror_vertex_groups = False
me_w_rfel_026.update()
me_w_rfel_027 = bpy.data.meshes.new('Würfel.027')
me_w_rfel_027.from_pydata([(-5.0, 0.0, 0.0), (-5.0, 0.0, 2.0), (-5.0, 4.0, 0.0), (-5.0, 4.0, 2.0), (1.0, 0.0, 0.0), (1.0, 0.0, 2.0), (1.0, 4.0, 0.0), (1.0, 4.0, 2.0)], [], [(0, 1, 3, 2), (2, 3, 7, 6), (6, 7, 5, 4), (4, 5, 1, 0), (2, 6, 4, 0), (7, 3, 1, 5)])
_uv = me_w_rfel_027.uv_layers.new(name='UV-Map')
_uv.uv.foreach_set('vector', [0.6875, 0.2734, 0.6875, 0.2891, 0.6562, 0.2891, 0.6562, 0.2734, 0.6562, 0.2734, 0.6562, 0.2891, 0.6094, 0.2891, 0.6094, 0.2734, 0.7656, 0.2734, 0.7656, 0.2891, 0.7344, 0.2891, 0.7344, 0.2734, 0.7344, 0.2734, 0.7344, 0.2891, 0.6875, 0.2891, 0.6875, 0.2734, 0.6875, 0.2891, 0.6875, 0.3359, 0.7188, 0.3359, 0.7188, 0.2891, 0.6562, 0.3359, 0.6562, 0.2891, 0.6875, 0.2891, 0.6875, 0.3359])
me_w_rfel_027.use_remesh_fix_poles = True
me_w_rfel_027.use_remesh_preserve_attributes = False
me_w_rfel_027.use_mirror_vertex_groups = False
me_w_rfel_027.update()
me_w_rfel_028 = bpy.data.meshes.new('Würfel.028')
me_w_rfel_028.from_pydata([(-5.0, -6.0, 0.0), (-5.0, -6.0, 2.0), (-5.0, -2.0, 0.0), (-5.0, -2.0, 2.0), (1.0, -6.0, 0.0), (1.0, -6.0, 2.0), (1.0, -2.0, 0.0), (1.0, -2.0, 2.0)], [], [(0, 1, 3, 2), (2, 3, 7, 6), (6, 7, 5, 4), (4, 5, 1, 0), (2, 6, 4, 0), (7, 3, 1, 5)])
_uv = me_w_rfel_028.uv_layers.new(name='UV-Map')
_uv.uv.foreach_set('vector', [0.4531, 0.2734, 0.4531, 0.2891, 0.4219, 0.2891, 0.4219, 0.2734, 0.4219, 0.2734, 0.4219, 0.2891, 0.375, 0.2891, 0.375, 0.2734, 0.5312, 0.2734, 0.5312, 0.2891, 0.5, 0.2891, 0.5, 0.2734, 0.5, 0.2734, 0.5, 0.2891, 0.4531, 0.2891, 0.4531, 0.2734, 0.4531, 0.2891, 0.4531, 0.3359, 0.4844, 0.3359, 0.4844, 0.2891, 0.4219, 0.3359, 0.4219, 0.2891, 0.4531, 0.2891, 0.4531, 0.3359])
me_w_rfel_028.use_remesh_fix_poles = True
me_w_rfel_028.use_remesh_preserve_attributes = False
me_w_rfel_028.use_mirror_vertex_groups = False
me_w_rfel_028.update()
arm_skelett = bpy.data.armatures.new('Skelett')  # bones are not reproduced
arm_skelett_001 = bpy.data.armatures.new('Skelett.001')  # bones are not reproduced
arm_skelett_002 = bpy.data.armatures.new('Skelett.002')  # bones are not reproduced
arm_skelett_003 = bpy.data.armatures.new('Skelett.003')  # bones are not reproduced
arm_skelett_004 = bpy.data.armatures.new('Skelett.004')  # bones are not reproduced
arm_skelett_005 = bpy.data.armatures.new('Skelett.005')  # bones are not reproduced
arm_skelett_006 = bpy.data.armatures.new('Skelett.006')  # bones are not reproduced
arm_skelett_007 = bpy.data.armatures.new('Skelett.007')  # bones are not reproduced

# ---- objects
ob_cube_001 = bpy.data.objects.new('cube.001', me_w_rfel)
ob_cube_002 = bpy.data.objects.new('cube.002', me_w_rfel_001)
ob_cube_003 = bpy.data.objects.new('cube.003', me_w_rfel_002)
ob_cube_004 = bpy.data.objects.new('cube.004', me_w_rfel_003)
ob_cube_005 = bpy.data.objects.new('cube.005', me_w_rfel_004)
ob_cube_006 = bpy.data.objects.new('cube.006', me_w_rfel_005)
ob_cube_007 = bpy.data.objects.new('cube.007', me_w_rfel_006)
ob_cube_008 = bpy.data.objects.new('cube.008', me_w_rfel_007)
ob_cube_009 = bpy.data.objects.new('cube.009', me_w_rfel_008)
ob_cube_010 = bpy.data.objects.new('cube.010', me_w_rfel_009)
ob_cube_011 = bpy.data.objects.new('cube.011', me_w_rfel_010)
ob_cube_012 = bpy.data.objects.new('cube.012', me_w_rfel_011)
ob_cube_013 = bpy.data.objects.new('cube.013', me_w_rfel_012)
ob_cube_014 = bpy.data.objects.new('cube.014', me_w_rfel_013)
ob_cube_015 = bpy.data.objects.new('cube.015', me_w_rfel_014)
ob_cube_016 = bpy.data.objects.new('cube.016', me_w_rfel_015)
ob_cube_017 = bpy.data.objects.new('cube.017', me_w_rfel_016)
ob_cube_018 = bpy.data.objects.new('cube.018', me_w_rfel_017)
ob_cube_019 = bpy.data.objects.new('cube.019', me_w_rfel_018)
ob_cube_020 = bpy.data.objects.new('cube.020', me_w_rfel_019)
ob_cube_021 = bpy.data.objects.new('cube.021', me_w_rfel_020)
ob_cube_022 = bpy.data.objects.new('cube.022', me_w_rfel_021)
ob_cube_023 = bpy.data.objects.new('cube.023', me_w_rfel_022)
ob_cube_024 = bpy.data.objects.new('cube.024', me_w_rfel_023)
ob_cube_025 = bpy.data.objects.new('cube.025', me_w_rfel_024)
ob_cube_026 = bpy.data.objects.new('cube.026', me_w_rfel_025)
ob_cube_027 = bpy.data.objects.new('cube.027', me_w_rfel_026)
ob_cube_028 = bpy.data.objects.new('cube.028', me_w_rfel_027)
ob_cube = bpy.data.objects.new('cube', me_w_rfel_028)
ob_skelett = bpy.data.objects.new('Skelett', arm_skelett)
ob_skelett_001 = bpy.data.objects.new('Skelett.001', arm_skelett_001)
ob_skelett_002 = bpy.data.objects.new('Skelett.002', arm_skelett_002)
ob_skelett_003 = bpy.data.objects.new('Skelett.003', arm_skelett_003)
ob_skelett_004 = bpy.data.objects.new('Skelett.004', arm_skelett_004)
ob_skelett_005 = bpy.data.objects.new('Skelett.005', arm_skelett_005)
ob_skelett_006 = bpy.data.objects.new('Skelett.006', arm_skelett_006)
ob_skelett_007 = bpy.data.objects.new('Skelett.007', arm_skelett_007)
ob_light = bpy.data.objects.new('Light', light_light)
ob_camera = bpy.data.objects.new('Camera', cam_camera)

# ---- transforms, parenting, visibility, modifiers, constraints
ob_cube_001.parent = ob_skelett_002
ob_cube_001.matrix_parent_inverse = Matrix(((1.583, -0.0, 0.0, 0.0), (-0.0, 0.9985, -1.229, -0.4829), (0.0, 1.229, 0.9985, -9.233), (-0.0, 0.0, -0.0, 1.0)))
ob_cube_001.location = (-0.2419, 5.011, 3.382)
ob_cube_001.rotation_euler = (0.0, -0.0, -1.57)
ob_cube_001.scale = (0.1488, 0.1526, 0.1488)
ob_cube_001.lineart.crease_threshold = 0.0
_vg = ob_cube_001.vertex_groups.new(name='Bone')
_vg.add([0, 1, 2, 3, 4, 5, 6, 7], 1.0, 'REPLACE')
_m = ob_cube_001.modifiers.new('Skelett', 'ARMATURE')
_m.object = ob_skelett_002
ob_cube_002.parent = ob_skelett_002
ob_cube_002.matrix_parent_inverse = Matrix(((1.583, -0.0, 0.0, 0.0), (-0.0, 0.9985, -1.229, -0.4829), (0.0, 1.229, 0.9985, -9.233), (-0.0, 0.0, -0.0, 1.0)))
ob_cube_002.location = (-0.2251, 6.026, 3.364)
ob_cube_002.rotation_euler = (0.0, -0.0, -1.57)
ob_cube_002.scale = (0.1443, 0.1443, 0.1443)
ob_cube_002.lineart.crease_threshold = 0.0
_vg = ob_cube_002.vertex_groups.new(name='Bone')
_vg.add([0, 1, 2, 3, 4, 5, 6, 7], 1.0, 'REPLACE')
_m = ob_cube_002.modifiers.new('Skelett', 'ARMATURE')
_m.object = ob_skelett_002
ob_cube_003.parent = ob_skelett_003
ob_cube_003.matrix_parent_inverse = Matrix(((1.583, -0.0, 0.0, -0.0), (-0.0, 0.01441, -1.583, 5.54), (0.0, 1.583, 0.01441, -8.488), (-0.0, 0.0, -0.0, 1.0)))
ob_cube_003.location = (-0.2251, 6.03, 3.22)
ob_cube_003.rotation_euler = (0.0, -0.0, -1.57)
ob_cube_003.scale = (0.1443, 0.1443, 0.1443)
ob_cube_003.lineart.crease_threshold = 0.0
_vg = ob_cube_003.vertex_groups.new(name='Bone')
_vg.add([0, 1, 2, 3, 4, 5, 6, 7], 1.0, 'REPLACE')
_m = ob_cube_003.modifiers.new('Skelett', 'ARMATURE')
_m.object = ob_skelett_003
ob_cube_004.parent = ob_skelett_002
ob_cube_004.matrix_parent_inverse = Matrix(((1.583, -0.0, 0.0, 0.0), (-0.0, 0.9985, -1.229, -0.4829), (0.0, 1.229, 0.9985, -9.233), (-0.0, 0.0, -0.0, 1.0)))
ob_cube_004.location = (-0.2255, 7.152, 3.355)
ob_cube_004.rotation_euler = (0.0, -0.0, -1.57)
ob_cube_004.scale = (0.1443, 0.1443, 0.1443)
ob_cube_004.lineart.crease_threshold = 0.0
_vg = ob_cube_004.vertex_groups.new(name='Bone')
_vg.add([0, 1, 2, 3, 4, 5, 6, 7], 1.0, 'REPLACE')
_m = ob_cube_004.modifiers.new('Skelett', 'ARMATURE')
_m.object = ob_skelett_002
ob_cube_005.parent = ob_skelett_003
ob_cube_005.matrix_parent_inverse = Matrix(((1.583, -0.0, 0.0, -0.0), (-0.0, 0.01441, -1.583, 5.54), (0.0, 1.583, 0.01441, -8.488), (-0.0, 0.0, -0.0, 1.0)))
ob_cube_005.location = (-0.2255, 7.146, 3.21)
ob_cube_005.rotation_euler = (0.0, -0.0, -1.57)
ob_cube_005.scale = (0.1443, 0.1443, 0.1443)
ob_cube_005.lineart.crease_threshold = 0.0
_vg = ob_cube_005.vertex_groups.new(name='Bone')
_vg.add([0, 1, 2, 3, 4, 5, 6, 7], 1.0, 'REPLACE')
_m = ob_cube_005.modifiers.new('Skelett', 'ARMATURE')
_m.object = ob_skelett_003
ob_cube_006.parent = ob_skelett_004
ob_cube_006.matrix_parent_inverse = Matrix(((1.583, -0.0, 0.0, -0.0), (-0.0, 0.6971, -1.422, 1.999), (0.0, 1.422, 0.6971, -6.814), (-0.0, 0.0, -0.0, 1.0)))
ob_cube_006.location = (0.3525, 5.155, 3.815)
ob_cube_006.rotation_euler = (0.0, 0.3927, -1.57)
ob_cube_006.scale = (0.1443, 0.1443, 0.1443)
ob_cube_006.lineart.crease_threshold = 0.0
_vg = ob_cube_006.vertex_groups.new(name='Bone')
_vg.add([0, 1, 2, 3, 4, 5, 6, 7], 1.0, 'REPLACE')
_m = ob_cube_006.modifiers.new('Skelett', 'ARMATURE')
_m.object = ob_skelett_004
ob_cube_007.parent = ob_skelett
ob_cube_007.matrix_parent_inverse = Matrix(((0.6385, -0.0, 0.0, 0.01019), (-0.0, 0.6385, -0.0, -1.173), (0.0, 0.0, 0.6385, -2.969), (-0.0, 0.0, -0.0, 1.0)))
ob_cube_007.location = (0.06488, 3.727, 3.093)
ob_cube_007.rotation_euler = (0.0, -0.0, -1.57)
ob_cube_007.scale = (0.1443, 0.1443, 0.1443)
ob_cube_007.lineart.crease_threshold = 0.0
_vg = ob_cube_007.vertex_groups.new(name='Bone')
_vg.add([0, 1, 2, 3, 4, 5, 6, 7], 1.0, 'REPLACE')
_m = ob_cube_007.modifiers.new('Skelett', 'ARMATURE')
_m.object = ob_skelett
ob_cube_008.parent = ob_skelett_001
ob_cube_008.matrix_parent_inverse = Matrix(((1.37, -0.0, 0.0, -0.0), (-0.0, 0.05966, 1.291, -4.108), (0.0, -1.369, 0.06326, 2.677), (0.0, 0.0, -0.0, 1.0)))
ob_cube_008.location = (-0.08399, 1.927, 2.837)
ob_cube_008.rotation_euler = (0.0, -0.0, -1.57)
ob_cube_008.scale = (0.1443, 0.1535, 0.1443)
ob_cube_008.lineart.crease_threshold = 0.0
_vg = ob_cube_008.vertex_groups.new(name='Bone')
_vg.add([0, 1, 2, 3, 4, 5, 6, 7], 1.0, 'REPLACE')
_m = ob_cube_008.modifiers.new('Skelett', 'ARMATURE')
_m.object = ob_skelett_001
ob_cube_009.parent = ob_skelett_001
ob_cube_009.matrix_parent_inverse = Matrix(((1.37, -0.0, 0.0, -0.0), (-0.0, 0.05966, 1.291, -4.108), (0.0, -1.369, 0.06326, 2.677), (0.0, 0.0, -0.0, 1.0)))
ob_cube_009.location = (-0.07691, -0.856, 2.804)
ob_cube_009.rotation_euler = (0.0, -0.0, -1.57)
ob_cube_009.scale = (0.1443, 0.1443, 0.1443)
ob_cube_009.lineart.crease_threshold = 0.0
_vg = ob_cube_009.vertex_groups.new(name='Bone')
for _i, _w in zip([0, 1, 2, 3, 4, 5, 6, 7], [1.0, 1.0, 1.0, 1.0, 1.0, 1.0, 1.0, 1.0]): _vg.add([_i], _w, 'REPLACE')
_m = ob_cube_009.modifiers.new('Skelett', 'ARMATURE')
_m.object = ob_skelett_001
ob_cube_010.parent = ob_skelett_001
ob_cube_010.matrix_parent_inverse = Matrix(((1.37, -0.0, 0.0, -0.0), (-0.0, 0.05966, 1.291, -4.108), (0.0, -1.369, 0.06326, 2.677), (0.0, 0.0, -0.0, 1.0)))
ob_cube_010.location = (-0.07572, -4.355, 2.821)
ob_cube_010.rotation_euler = (0.0, -0.0, -1.57)
ob_cube_010.scale = (0.1443, 0.1443, 0.1443)
ob_cube_010.lineart.crease_threshold = 0.0
_vg = ob_cube_010.vertex_groups.new(name='Bone')
for _i, _w in zip([0, 1, 2, 3, 4, 5, 6, 7], [1.0, 1.0, 1.0, 1.0, 1.0, 1.0, 1.0, 1.0]): _vg.add([_i], _w, 'REPLACE')
_m = ob_cube_010.modifiers.new('Skelett', 'ARMATURE')
_m.object = ob_skelett_001
ob_cube_011.parent = ob_skelett_001
ob_cube_011.matrix_parent_inverse = Matrix(((1.37, -0.0, 0.0, -0.0), (-0.0, 0.05966, 1.291, -4.108), (0.0, -1.369, 0.06326, 2.677), (0.0, 0.0, -0.0, 1.0)))
ob_cube_011.location = (-0.07572, -4.106, 2.924)
ob_cube_011.rotation_euler = (0.0, -0.0, -1.57)
ob_cube_011.scale = (0.1443, 0.1443, 0.1443)
ob_cube_011.lineart.crease_threshold = 0.0
_vg = ob_cube_011.vertex_groups.new(name='Bone')
for _i, _w in zip([0, 1, 2, 3, 4, 5, 6, 7], [1.0, 1.0, 1.0, 1.0, 1.0, 1.0, 1.0, 1.0]): _vg.add([_i], _w, 'REPLACE')
_m = ob_cube_011.modifiers.new('Skelett', 'ARMATURE')
_m.object = ob_skelett_001
ob_cube_012.parent = ob_skelett_005
ob_cube_012.matrix_parent_inverse = Matrix(((1.37, -0.0, 0.0, -0.0), (-0.0, 0.05966, 1.291, -3.719), (0.0, -1.369, 0.06326, 2.696), (0.0, 0.0, -0.0, 1.0)))
ob_cube_012.location = (-0.3501, 1.979, 2.809)
ob_cube_012.rotation_euler = (0.0002456, 0.3407, -1.57)
ob_cube_012.scale = (0.1443, 0.1443, 0.1443)
ob_cube_012.lineart.crease_threshold = 0.0
_vg = ob_cube_012.vertex_groups.new(name='Bone')
_vg.add([0, 1, 2, 3, 4, 5, 6, 7], 1.0, 'REPLACE')
_m = ob_cube_012.modifiers.new('Skelett', 'ARMATURE')
_m.object = ob_skelett_005
ob_cube_013.parent = ob_skelett_005
ob_cube_013.matrix_parent_inverse = Matrix(((1.37, -0.0, 0.0, -0.0), (-0.0, 0.05966, 1.291, -3.719), (0.0, -1.369, 0.06326, 2.696), (0.0, 0.0, -0.0, 1.0)))
ob_cube_013.location = (0.3432, 1.98, 2.809)
ob_cube_013.rotation_euler = (0.0002456, 0.3407, -1.57)
ob_cube_013.scale = (0.1443, 0.1443, 0.1443)
ob_cube_013.lineart.crease_threshold = 0.0
_vg = ob_cube_013.vertex_groups.new(name='Bone')
_vg.add([0, 1, 2, 3, 4, 5, 6, 7], 1.0, 'REPLACE')
_m = ob_cube_013.modifiers.new('Skelett', 'ARMATURE')
_m.object = ob_skelett_005
ob_cube_014.parent = ob_skelett_005
ob_cube_014.matrix_parent_inverse = Matrix(((1.37, -0.0, 0.0, -0.0), (-0.0, 0.05966, 1.291, -3.719), (0.0, -1.369, 0.06326, 2.696), (0.0, 0.0, -0.0, 1.0)))
ob_cube_014.location = (-0.4857, 1.098, 2.633)
ob_cube_014.rotation_euler = (0.0002456, 0.3407, -1.57)
ob_cube_014.scale = (0.1443, 0.1443, 0.1443)
ob_cube_014.lineart.crease_threshold = 0.0
_vg = ob_cube_014.vertex_groups.new(name='Bone')
_vg.add([0, 1, 2, 3, 4, 5, 6, 7], 1.0, 'REPLACE')
_m = ob_cube_014.modifiers.new('Skelett', 'ARMATURE')
_m.object = ob_skelett_005
ob_cube_015.parent = ob_skelett_005
ob_cube_015.matrix_parent_inverse = Matrix(((1.37, -0.0, 0.0, -0.0), (-0.0, 0.05966, 1.291, -3.719), (0.0, -1.369, 0.06326, 2.696), (0.0, 0.0, -0.0, 1.0)))
ob_cube_015.location = (0.1864, 1.099, 2.633)
ob_cube_015.rotation_euler = (0.0002456, 0.3407, -1.57)
ob_cube_015.scale = (0.1443, 0.1443, 0.1443)
ob_cube_015.lineart.crease_threshold = 0.0
_vg = ob_cube_015.vertex_groups.new(name='Bone')
_vg.add([0, 1, 2, 3, 4, 5, 6, 7], 1.0, 'REPLACE')
_m = ob_cube_015.modifiers.new('Skelett', 'ARMATURE')
_m.object = ob_skelett_005
ob_cube_016.parent = ob_skelett_007
ob_cube_016.matrix_parent_inverse = Matrix(((0.1482, -0.0, 1.419, -3.993), (-0.0, 1.427, -0.0, -5.178), (-1.419, 0.0, 0.1482, -0.8639), (-0.0, -0.0, -0.0, 1.0)))
ob_cube_016.location = (-0.4236, 3.712, 2.962)
ob_cube_016.rotation_euler = (0.0, -0.0, -1.57)
ob_cube_016.scale = (0.1443, 0.1443, 0.1443)
ob_cube_016.lineart.crease_threshold = 0.0
_vg = ob_cube_016.vertex_groups.new(name='Bone')
_vg.add([0, 1, 2, 3, 4, 5, 6, 7], 1.0, 'REPLACE')
_m = ob_cube_016.modifiers.new('Skelett', 'ARMATURE')
_m.object = ob_skelett_007
ob_cube_017.parent = ob_skelett_007
ob_cube_017.matrix_parent_inverse = Matrix(((0.1482, -0.0, 1.419, -3.993), (-0.0, 1.427, -0.0, -5.178), (-1.419, 0.0, 0.1482, -0.8639), (-0.0, -0.0, -0.0, 1.0)))
ob_cube_017.location = (-2.469, 3.682, 2.949)
ob_cube_017.rotation_euler = (0.0, -0.0, -1.328)
ob_cube_017.scale = (0.1443, 0.1443, 0.1443)
ob_cube_017.lineart.crease_threshold = 0.0
_vg = ob_cube_017.vertex_groups.new(name='Bone')
_vg.add([0, 1, 2, 3, 4, 5, 6, 7], 1.0, 'REPLACE')
_m = ob_cube_017.modifiers.new('Skelett', 'ARMATURE')
_m.object = ob_skelett_007
ob_cube_018.parent = ob_skelett_007
ob_cube_018.matrix_parent_inverse = Matrix(((0.1482, -0.0, 1.419, -3.993), (-0.0, 1.427, -0.0, -5.178), (-1.419, 0.0, 0.1482, -0.8639), (-0.0, -0.0, -0.0, 1.0)))
ob_cube_018.location = (-7.256, 0.9772, 2.949)
ob_cube_018.rotation_euler = (0.0, -0.0, -0.8866)
ob_cube_018.scale = (0.1443, 0.1443, 0.1443)
ob_cube_018.lineart.crease_threshold = 0.0
_vg = ob_cube_018.vertex_groups.new(name='Bone')
for _i, _w in zip([0, 1, 2, 3, 4, 5, 6, 7], [1.0, 1.0, 1.0, 1.0, 1.0, 1.0, 1.0, 1.0]): _vg.add([_i], _w, 'REPLACE')
_m = ob_cube_018.modifiers.new('Skelett', 'ARMATURE')
_m.object = ob_skelett_007
ob_cube_019.parent = ob_skelett_006
ob_cube_019.matrix_parent_inverse = Matrix(((0.1211, -0.0, -1.422, 4.009), (-0.0, 1.427, -0.0, -5.178), (1.422, 0.0, 0.1211, -0.7882), (-0.0, -0.0, -0.0, 1.0)))
ob_cube_019.location = (2.523, 4.272, 2.949)
ob_cube_019.rotation_euler = (0.0, -0.0, 0.889)
ob_cube_019.scale = (0.1443, 0.1443, 0.1443)
ob_cube_019.lineart.crease_threshold = 0.0
_vg = ob_cube_019.vertex_groups.new(name='Bone')
for _i, _w in zip([0, 1, 2, 3, 4, 5, 6, 7], [1.0, 1.0, 1.0, 1.0, 1.0, 1.0, 1.0, 1.0]): _vg.add([_i], _w, 'REPLACE')
_m = ob_cube_019.modifiers.new('Skelett', 'ARMATURE')
_m.object = ob_skelett_006
ob_cube_020.parent = ob_skelett_006
ob_cube_020.matrix_parent_inverse = Matrix(((0.1211, -0.0, -1.422, 4.009), (-0.0, 1.427, -0.0, -5.178), (1.422, 0.0, 0.1211, -0.7882), (-0.0, -0.0, -0.0, 1.0)))
ob_cube_020.location = (3.215, 3.714, 2.962)
ob_cube_020.rotation_euler = (0.0, -0.0, -1.57)
ob_cube_020.scale = (0.1443, 0.1443, 0.1443)
ob_cube_020.lineart.crease_threshold = 0.0
_vg = ob_cube_020.vertex_groups.new(name='Bone')
_vg.add([0, 1, 2, 3, 4, 5, 6, 7], 1.0, 'REPLACE')
_m = ob_cube_020.modifiers.new('Skelett', 'ARMATURE')
_m.object = ob_skelett_006
ob_cube_021.parent = ob_skelett_006
ob_cube_021.matrix_parent_inverse = Matrix(((0.1211, -0.0, -1.422, 4.009), (-0.0, 1.427, -0.0, -5.178), (1.422, 0.0, 0.1211, -0.7882), (-0.0, -0.0, -0.0, 1.0)))
ob_cube_021.location = (6.959, 2.227, 2.949)
ob_cube_021.rotation_euler = (0.0, 0.0, -1.881)
ob_cube_021.scale = (0.1443, 0.1443, 0.1443)
ob_cube_021.lineart.crease_threshold = 0.0
_vg = ob_cube_021.vertex_groups.new(name='Bone')
_vg.add([0, 1, 2, 3, 4, 5, 6, 7], 1.0, 'REPLACE')
_m = ob_cube_021.modifiers.new('Skelett', 'ARMATURE')
_m.object = ob_skelett_006
ob_cube_022.parent = ob_skelett_007
ob_cube_022.matrix_parent_inverse = Matrix(((0.1482, -0.0, 1.419, -3.993), (-0.0, 1.427, -0.0, -5.178), (-1.419, 0.0, 0.1482, -0.8639), (-0.0, -0.0, -0.0, 1.0)))
ob_cube_022.location = (-2.965, 3.421, 2.804)
ob_cube_022.rotation_euler = (0.0, -0.0, -1.57)
ob_cube_022.scale = (0.1443, 0.1443, 0.1443)
ob_cube_022.lineart.crease_threshold = 0.0
_vg = ob_cube_022.vertex_groups.new(name='Bone')
_vg.add([0, 1, 2, 3, 4, 5, 6, 7], 1.0, 'REPLACE')
_m = ob_cube_022.modifiers.new('Skelett', 'ARMATURE')
_m.object = ob_skelett_007
ob_cube_023.parent = ob_skelett_007
ob_cube_023.matrix_parent_inverse = Matrix(((0.1482, -0.0, 1.419, -3.993), (-0.0, 1.427, -0.0, -5.178), (-1.419, 0.0, 0.1482, -0.8639), (-0.0, -0.0, -0.0, 1.0)))
ob_cube_023.location = (-4.709, 2.881, 2.745)
ob_cube_023.rotation_euler = (0.0, -0.0, -1.337)
ob_cube_023.scale = (0.1443, 0.1443, 0.1443)
ob_cube_023.lineart.crease_threshold = 0.0
_vg = ob_cube_023.vertex_groups.new(name='Bone')
_vg.add([0, 1, 2, 3, 4, 5, 6, 7], 1.0, 'REPLACE')
_m = ob_cube_023.modifiers.new('Skelett', 'ARMATURE')
_m.object = ob_skelett_007
ob_cube_024.parent = ob_skelett_006
ob_cube_024.matrix_parent_inverse = Matrix(((0.1211, -0.0, -1.422, 4.009), (-0.0, 1.427, -0.0, -5.178), (1.422, 0.0, 0.1211, -0.7882), (-0.0, -0.0, -0.0, 1.0)))
ob_cube_024.location = (4.423, 2.798, 2.745)
ob_cube_024.rotation_euler = (0.0, 0.0, -1.881)
ob_cube_024.scale = (0.1443, 0.1443, 0.1443)
ob_cube_024.lineart.crease_threshold = 0.0
_vg = ob_cube_024.vertex_groups.new(name='Bone')
_vg.add([0, 1, 2, 3, 4, 5, 6, 7], 1.0, 'REPLACE')
_m = ob_cube_024.modifiers.new('Skelett', 'ARMATURE')
_m.object = ob_skelett_006
ob_cube_025.parent = ob_skelett_006
ob_cube_025.matrix_parent_inverse = Matrix(((0.1211, -0.0, -1.422, 4.009), (-0.0, 1.427, -0.0, -5.178), (1.422, 0.0, 0.1211, -0.7882), (-0.0, -0.0, -0.0, 1.0)))
ob_cube_025.location = (0.6382, 3.423, 2.804)
ob_cube_025.rotation_euler = (0.0, -0.0, -1.57)
ob_cube_025.scale = (0.1443, 0.1443, 0.1443)
ob_cube_025.lineart.crease_threshold = 0.0
_vg = ob_cube_025.vertex_groups.new(name='Bone')
_vg.add([0, 1, 2, 3, 4, 5, 6, 7], 1.0, 'REPLACE')
_m = ob_cube_025.modifiers.new('Skelett', 'ARMATURE')
_m.object = ob_skelett_006
ob_cube_026.parent = ob_skelett_007
ob_cube_026.matrix_parent_inverse = Matrix(((0.1482, -0.0, 1.419, -3.993), (-0.0, 1.427, -0.0, -5.178), (-1.419, 0.0, 0.1482, -0.8639), (-0.0, -0.0, -0.0, 1.0)))
ob_cube_026.location = (-5.071, -0.01805, 2.693)
ob_cube_026.rotation_euler = (0.0, -0.0, -0.8904)
ob_cube_026.scale = (0.1443, 0.1443, 0.1443)
ob_cube_026.lineart.crease_threshold = 0.0
_vg = ob_cube_026.vertex_groups.new(name='Bone')
for _i, _w in zip([0, 1, 2, 3, 4, 5, 6, 7], [1.0, 1.0, 1.0, 1.0, 1.0, 1.0, 1.0, 1.0]): _vg.add([_i], _w, 'REPLACE')
_m = ob_cube_026.modifiers.new('Skelett', 'ARMATURE')
_m.object = ob_skelett_007
ob_cube_027.parent = ob_skelett_006
ob_cube_027.matrix_parent_inverse = Matrix(((0.1211, -0.0, -1.422, 4.009), (-0.0, 1.427, -0.0, -5.178), (1.422, 0.0, 0.1211, -0.7882), (-0.0, -0.0, -0.0, 1.0)))
ob_cube_027.location = (1.611, 5.004, 2.693)
ob_cube_027.rotation_euler = (0.0, -0.0, 0.8802)
ob_cube_027.scale = (0.1443, 0.1443, 0.1443)
ob_cube_027.lineart.crease_threshold = 0.0
_vg = ob_cube_027.vertex_groups.new(name='Bone')
for _i, _w in zip([0, 1, 2, 3, 4, 5, 6, 7], [1.0, 1.0, 1.0, 1.0, 1.0, 1.0, 1.0, 1.0]): _vg.add([_i], _w, 'REPLACE')
_m = ob_cube_027.modifiers.new('Skelett', 'ARMATURE')
_m.object = ob_skelett_006
ob_cube_028.parent = ob_skelett_007
ob_cube_028.matrix_parent_inverse = Matrix(((0.1482, -0.0, 1.419, -3.993), (-0.0, 1.427, -0.0, -5.178), (-1.419, 0.0, 0.1482, -0.8639), (-0.0, -0.0, -0.0, 1.0)))
ob_cube_028.location = (-2.532, 3.71, 2.703)
ob_cube_028.rotation_euler = (0.0, -0.0, -1.57)
ob_cube_028.scale = (0.1443, 0.1443, 0.1443)
ob_cube_028.lineart.crease_threshold = 0.0
_vg = ob_cube_028.vertex_groups.new(name='Bone')
_vg.add([0, 1, 2, 3, 4, 5, 6, 7], 1.0, 'REPLACE')
_m = ob_cube_028.modifiers.new('Skelett', 'ARMATURE')
_m.object = ob_skelett_007
ob_cube.parent = ob_skelett_006
ob_cube.matrix_parent_inverse = Matrix(((0.1211, -0.0, -1.422, 4.009), (-0.0, 1.427, -0.0, -5.178), (1.422, 0.0, 0.1211, -0.7882), (-0.0, -0.0, -0.0, 1.0)))
ob_cube.location = (2.749, 3.714, 2.74)
ob_cube.rotation_euler = (0.0, -0.0, -1.57)
ob_cube.scale = (0.1443, 0.1443, 0.1443)
ob_cube.lineart.crease_threshold = 0.0
_vg = ob_cube.vertex_groups.new(name='Bone')
_vg.add([0, 1, 2, 3, 4, 5, 6, 7], 1.0, 'REPLACE')
_m = ob_cube.modifiers.new('Skelett', 'ARMATURE')
_m.object = ob_skelett_006
ob_skelett.location = (-0.01595, 1.837, 4.65)
ob_skelett.scale = (1.566, 1.566, 1.566)
ob_skelett.show_in_front = True
ob_skelett.lineart.crease_threshold = 0.0
ob_skelett_001.location = (0.0, 2.098, 3.085)
ob_skelett_001.rotation_euler = (1.525, -0.0, 0.0)
ob_skelett_001.scale = (0.7298, 0.7737, 0.7298)
ob_skelett_001.show_in_front = True
ob_skelett_001.lineart.crease_threshold = 0.0
ob_skelett_002.location = (0.0, 4.718, 3.441)
ob_skelett_002.rotation_euler = (-0.8884, -0.0, 0.0)
ob_skelett_002.scale = (0.6316, 0.6316, 0.6316)
ob_skelett_002.show_in_front = True
ob_skelett_002.lineart.crease_threshold = 0.0
ob_skelett_003.location = (0.0, 5.329, 3.548)
ob_skelett_003.rotation_euler = (-1.562, -0.0, 0.0)
ob_skelett_003.scale = (0.6316, 0.6316, 0.6316)
ob_skelett_003.show_in_front = True
ob_skelett_003.lineart.crease_threshold = 0.0
ob_skelett_004.location = (0.0, 3.308, 3.029)
ob_skelett_004.rotation_euler = (-1.115, -0.0, 0.0)
ob_skelett_004.scale = (0.6316, 0.6316, 0.6316)
ob_skelett_004.show_in_front = True
ob_skelett_004.lineart.crease_threshold = 0.0
ob_skelett_005.location = (0.0, 2.098, 2.783)
ob_skelett_005.rotation_euler = (1.525, -0.0, 0.0)
ob_skelett_005.scale = (0.7298, 0.7737, 0.7298)
ob_skelett_005.show_in_front = True
ob_skelett_005.lineart.crease_threshold = 0.0
ob_skelett_006.location = (0.312, 3.629, 2.847)
ob_skelett_006.rotation_euler = (0.0, 1.486, 0.0)
ob_skelett_006.scale = (0.7009, 0.7009, 0.7009)
ob_skelett_006.show_in_front = True
ob_skelett_006.lineart.crease_threshold = 0.0
ob_skelett_007.location = (-0.3115, 3.629, 2.847)
ob_skelett_007.rotation_euler = (0.0, -1.467, 0.0)
ob_skelett_007.scale = (0.7009, 0.7009, 0.7009)
ob_skelett_007.show_in_front = True
ob_skelett_007.lineart.crease_threshold = 0.0
ob_light.location = (-1.536, -0.06498, 4.017)
ob_light.rotation_euler = (0.6503, 0.05522, 0.2963)
ob_light.scale = (0.1443, 0.1443, 0.1443)
ob_light.lock_rotations_4d = False
ob_light.empty_display_type = 'ARROWS'
ob_light.color = (0.0, 0.0, 0.0, 0.0)
ob_light.lineart.crease_threshold = 0.0
ob_camera.location = (-2.68, -0.5394, 3.881)
ob_camera.rotation_euler = (1.109, -0.0, -0.7552)
ob_camera.scale = (0.1443, 0.1443, 0.1443)
ob_camera.lock_rotations_4d = False
ob_camera.empty_display_type = 'ARROWS'
ob_camera.color = (0.0, 0.0, 0.0, 0.0)
ob_camera.display_type = 'WIRE'
ob_camera.lineart.crease_threshold = 0.0

# ---- collection membership
scene.collection.objects.link(ob_cube_001)
scene.collection.objects.link(ob_cube_002)
scene.collection.objects.link(ob_cube_003)
scene.collection.objects.link(ob_cube_004)
scene.collection.objects.link(ob_cube_005)
scene.collection.objects.link(ob_cube_006)
scene.collection.objects.link(ob_cube_007)
scene.collection.objects.link(ob_cube_008)
scene.collection.objects.link(ob_cube_009)
scene.collection.objects.link(ob_cube_010)
scene.collection.objects.link(ob_cube_011)
scene.collection.objects.link(ob_cube_012)
scene.collection.objects.link(ob_cube_013)
scene.collection.objects.link(ob_cube_014)
scene.collection.objects.link(ob_cube_015)
scene.collection.objects.link(ob_cube_016)
scene.collection.objects.link(ob_cube_017)
scene.collection.objects.link(ob_cube_018)
scene.collection.objects.link(ob_cube_019)
scene.collection.objects.link(ob_cube_020)
scene.collection.objects.link(ob_cube_021)
scene.collection.objects.link(ob_cube_022)
scene.collection.objects.link(ob_cube_023)
scene.collection.objects.link(ob_cube_024)
scene.collection.objects.link(ob_cube_025)
scene.collection.objects.link(ob_cube_026)
scene.collection.objects.link(ob_cube_027)
scene.collection.objects.link(ob_cube_028)
scene.collection.objects.link(ob_cube)
scene.collection.objects.link(ob_skelett)
scene.collection.objects.link(ob_skelett_001)
scene.collection.objects.link(ob_skelett_002)
scene.collection.objects.link(ob_skelett_003)
scene.collection.objects.link(ob_skelett_004)
scene.collection.objects.link(ob_skelett_005)
scene.collection.objects.link(ob_skelett_006)
scene.collection.objects.link(ob_skelett_007)
col_collection.objects.link(ob_light)
col_collection.objects.link(ob_camera)

# ---- scene / render settings (as saved in the file)
scene.camera = ob_camera
scene.frame_start = 1; scene.frame_end = 250; scene.frame_set(150)
scene.render.engine = 'BLENDER_EEVEE_NEXT'
scene.cycles.use_denoising = False
scene.cycles.samples = 128
scene.cycles.sampling_pattern = 'TABULATED_SOBOL'
scene.cycles.use_adaptive_sampling = False
scene.cycles.use_light_tree = False
scene.view_settings.view_transform = 'Filmic'
bpy.context.view_layer.update()
